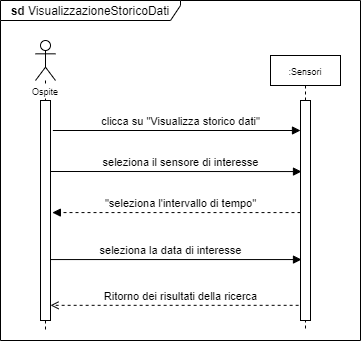

The diagram above was exported from draw.io. Its source (the exported page's mxGraphModel, read from the mxfile embedded in the PNG):
<mxGraphModel dx="1086" dy="806" grid="1" gridSize="10" guides="1" tooltips="1" connect="1" arrows="1" fold="1" page="1" pageScale="1" pageWidth="1100" pageHeight="850" background="#ffffff" math="0" shadow="0">
  <root>
    <mxCell id="0" />
    <mxCell id="1" parent="0" />
    <mxCell id="s-savlb78fCAw5KVsxhs-9" value="&lt;b&gt;sd&lt;/b&gt; VisualizzazioneStoricoDati" style="shape=umlFrame;whiteSpace=wrap;html=1;width=180;height=20;" parent="1" vertex="1">
      <mxGeometry x="40" y="40" width="360" height="340" as="geometry" />
    </mxCell>
    <mxCell id="7QvWiyvk9GgPUywze8op-45" value="" style="shape=umlLifeline;participant=umlActor;perimeter=lifelinePerimeter;whiteSpace=wrap;html=1;container=1;collapsible=0;recursiveResize=0;verticalAlign=top;spacingTop=36;outlineConnect=0;" parent="1" vertex="1">
      <mxGeometry x="75" y="80" width="20" height="290" as="geometry" />
    </mxCell>
    <mxCell id="7QvWiyvk9GgPUywze8op-46" value="" style="html=1;points=[];perimeter=orthogonalPerimeter;" parent="7QvWiyvk9GgPUywze8op-45" vertex="1">
      <mxGeometry x="5" y="60" width="10" height="220" as="geometry" />
    </mxCell>
    <mxCell id="7QvWiyvk9GgPUywze8op-47" value="&lt;font style=&quot;font-size: 9px&quot;&gt;:Sensori&lt;/font&gt;" style="shape=umlLifeline;perimeter=lifelinePerimeter;whiteSpace=wrap;html=1;container=1;collapsible=0;recursiveResize=0;outlineConnect=0;size=30;" parent="1" vertex="1">
      <mxGeometry x="310" y="95" width="70" height="275" as="geometry" />
    </mxCell>
    <mxCell id="7QvWiyvk9GgPUywze8op-48" value="&lt;font style=&quot;font-size: 11px&quot;&gt;seleziona il sensore di interesse&lt;/font&gt;" style="html=1;verticalAlign=bottom;endArrow=block;startSize=8;entryX=0.1;entryY=0.323;entryDx=0;entryDy=0;entryPerimeter=0;" parent="1" target="7QvWiyvk9GgPUywze8op-51" edge="1">
      <mxGeometry x="0.0359" width="80" relative="1" as="geometry">
        <mxPoint x="90" y="211" as="sourcePoint" />
        <mxPoint x="210" y="209" as="targetPoint" />
        <mxPoint as="offset" />
      </mxGeometry>
    </mxCell>
    <mxCell id="7QvWiyvk9GgPUywze8op-49" value="&lt;font style=&quot;font-size: 11px&quot;&gt;Ritorno dei risultati della ricerca&lt;/font&gt;" style="html=1;verticalAlign=bottom;endArrow=open;dashed=1;endSize=6;exitX=-0.186;exitY=0.931;exitDx=0;exitDy=0;exitPerimeter=0;startSize=8;" parent="1" source="7QvWiyvk9GgPUywze8op-51" target="7QvWiyvk9GgPUywze8op-46" edge="1">
      <mxGeometry x="-0.0478" relative="1" as="geometry">
        <mxPoint x="330" y="289" as="sourcePoint" />
        <mxPoint x="90" y="280" as="targetPoint" />
        <mxPoint as="offset" />
      </mxGeometry>
    </mxCell>
    <mxCell id="7QvWiyvk9GgPUywze8op-50" value="&lt;font style=&quot;font-size: 9px&quot;&gt;Ospite&lt;/font&gt;" style="text;html=1;strokeColor=none;fillColor=none;align=center;verticalAlign=middle;whiteSpace=wrap;rounded=0;labelBackgroundColor=#ffffff;" parent="1" vertex="1">
      <mxGeometry x="65" y="120" width="40" height="20" as="geometry" />
    </mxCell>
    <mxCell id="7QvWiyvk9GgPUywze8op-51" value="" style="html=1;points=[];perimeter=orthogonalPerimeter;" parent="1" vertex="1">
      <mxGeometry x="340" y="140" width="10" height="220" as="geometry" />
    </mxCell>
    <mxCell id="7QvWiyvk9GgPUywze8op-52" value="clicca su &quot;Visualizza storico dati&quot;" style="html=1;verticalAlign=bottom;endArrow=block;entryX=0.003;entryY=0.588;entryDx=0;entryDy=0;entryPerimeter=0;exitX=1.24;exitY=0.588;exitDx=0;exitDy=0;exitPerimeter=0;startSize=8;" parent="1" edge="1">
      <mxGeometry x="0.0308" width="80" relative="1" as="geometry">
        <mxPoint x="92.37" y="170" as="sourcePoint" />
        <mxPoint x="340" y="170" as="targetPoint" />
        <mxPoint as="offset" />
      </mxGeometry>
    </mxCell>
    <mxCell id="7QvWiyvk9GgPUywze8op-53" value="&lt;font style=&quot;font-size: 11px&quot;&gt;seleziona la data di interesse&lt;/font&gt;" style="html=1;verticalAlign=bottom;endArrow=block;startSize=8;entryX=0.1;entryY=0.723;entryDx=0;entryDy=0;entryPerimeter=0;" parent="1" source="7QvWiyvk9GgPUywze8op-46" target="7QvWiyvk9GgPUywze8op-51" edge="1">
      <mxGeometry x="-0.0438" width="80" relative="1" as="geometry">
        <mxPoint x="91" y="265.9000000000001" as="sourcePoint" />
        <mxPoint x="339" y="265" as="targetPoint" />
        <mxPoint as="offset" />
      </mxGeometry>
    </mxCell>
    <mxCell id="7QvWiyvk9GgPUywze8op-54" value="&lt;font style=&quot;font-size: 11px&quot;&gt;&quot;seleziona l'intervallo di tempo&quot;&lt;/font&gt;" style="html=1;verticalAlign=bottom;endArrow=block;dashed=1;endSize=6;exitX=-0.186;exitY=0.931;exitDx=0;exitDy=0;exitPerimeter=0;startSize=8;endFill=1;" parent="1" edge="1">
      <mxGeometry x="-0.0328" relative="1" as="geometry">
        <mxPoint x="340" y="252.08000000000015" as="sourcePoint" />
        <mxPoint x="91.86000000000001" y="252.08000000000015" as="targetPoint" />
        <mxPoint as="offset" />
      </mxGeometry>
    </mxCell>
  </root>
</mxGraphModel>